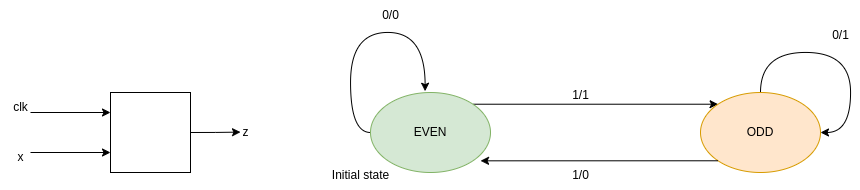

The diagram above was exported from draw.io. Its source (the exported page's mxGraphModel, read from the mxfile embedded in the PNG):
<mxGraphModel dx="1035" dy="667" grid="1" gridSize="10" guides="1" tooltips="1" connect="1" arrows="1" fold="1" page="1" pageScale="1" pageWidth="827" pageHeight="1169" math="0" shadow="0">
  <root>
    <mxCell id="0" />
    <mxCell id="1" parent="0" />
    <mxCell id="XN3nJ4C7s4Ftoy8ciVRX-6" style="edgeStyle=orthogonalEdgeStyle;rounded=0;orthogonalLoop=1;jettySize=auto;html=1;exitX=1;exitY=0.5;exitDx=0;exitDy=0;" edge="1" parent="1" source="XN3nJ4C7s4Ftoy8ciVRX-1">
      <mxGeometry relative="1" as="geometry">
        <mxPoint x="380" y="169.608695652174" as="targetPoint" />
      </mxGeometry>
    </mxCell>
    <mxCell id="XN3nJ4C7s4Ftoy8ciVRX-1" value="" style="whiteSpace=wrap;html=1;aspect=fixed;" vertex="1" parent="1">
      <mxGeometry x="250" y="130" width="80" height="80" as="geometry" />
    </mxCell>
    <mxCell id="XN3nJ4C7s4Ftoy8ciVRX-2" value="" style="endArrow=classic;html=1;rounded=0;entryX=0;entryY=0.25;entryDx=0;entryDy=0;" edge="1" parent="1" target="XN3nJ4C7s4Ftoy8ciVRX-1">
      <mxGeometry width="50" height="50" relative="1" as="geometry">
        <mxPoint x="170" y="150" as="sourcePoint" />
        <mxPoint x="360" y="270" as="targetPoint" />
      </mxGeometry>
    </mxCell>
    <mxCell id="XN3nJ4C7s4Ftoy8ciVRX-3" value="" style="endArrow=classic;html=1;rounded=0;entryX=0;entryY=0.25;entryDx=0;entryDy=0;" edge="1" parent="1">
      <mxGeometry width="50" height="50" relative="1" as="geometry">
        <mxPoint x="170" y="190" as="sourcePoint" />
        <mxPoint x="250" y="190" as="targetPoint" />
      </mxGeometry>
    </mxCell>
    <mxCell id="XN3nJ4C7s4Ftoy8ciVRX-4" value="clk" style="text;html=1;align=center;verticalAlign=middle;resizable=0;points=[];autosize=1;strokeColor=none;fillColor=none;" vertex="1" parent="1">
      <mxGeometry x="140" y="130" width="40" height="30" as="geometry" />
    </mxCell>
    <mxCell id="XN3nJ4C7s4Ftoy8ciVRX-5" value="x" style="text;html=1;align=center;verticalAlign=middle;resizable=0;points=[];autosize=1;strokeColor=none;fillColor=none;" vertex="1" parent="1">
      <mxGeometry x="145" y="180" width="30" height="30" as="geometry" />
    </mxCell>
    <mxCell id="XN3nJ4C7s4Ftoy8ciVRX-7" value="z" style="text;html=1;align=center;verticalAlign=middle;resizable=0;points=[];autosize=1;strokeColor=none;fillColor=none;" vertex="1" parent="1">
      <mxGeometry x="370" y="155" width="30" height="30" as="geometry" />
    </mxCell>
    <mxCell id="XN3nJ4C7s4Ftoy8ciVRX-10" style="edgeStyle=orthogonalEdgeStyle;rounded=0;orthogonalLoop=1;jettySize=auto;html=1;exitX=1;exitY=0;exitDx=0;exitDy=0;entryX=0;entryY=0;entryDx=0;entryDy=0;" edge="1" parent="1" source="XN3nJ4C7s4Ftoy8ciVRX-8" target="XN3nJ4C7s4Ftoy8ciVRX-9">
      <mxGeometry relative="1" as="geometry" />
    </mxCell>
    <mxCell id="XN3nJ4C7s4Ftoy8ciVRX-8" value="EVEN" style="ellipse;whiteSpace=wrap;html=1;fillColor=#d5e8d4;strokeColor=#82b366;" vertex="1" parent="1">
      <mxGeometry x="510" y="130" width="120" height="80" as="geometry" />
    </mxCell>
    <mxCell id="XN3nJ4C7s4Ftoy8ciVRX-14" style="edgeStyle=orthogonalEdgeStyle;rounded=0;orthogonalLoop=1;jettySize=auto;html=1;exitX=0.5;exitY=0;exitDx=0;exitDy=0;entryX=1;entryY=0.5;entryDx=0;entryDy=0;curved=1;" edge="1" parent="1" source="XN3nJ4C7s4Ftoy8ciVRX-9" target="XN3nJ4C7s4Ftoy8ciVRX-9">
      <mxGeometry relative="1" as="geometry">
        <mxPoint x="960" y="129.608695652174" as="targetPoint" />
        <Array as="points">
          <mxPoint x="900" y="90" />
          <mxPoint x="990" y="90" />
          <mxPoint x="990" y="170" />
        </Array>
      </mxGeometry>
    </mxCell>
    <mxCell id="XN3nJ4C7s4Ftoy8ciVRX-9" value="ODD" style="ellipse;whiteSpace=wrap;html=1;fillColor=#ffe6cc;strokeColor=#d79b00;" vertex="1" parent="1">
      <mxGeometry x="840" y="130" width="120" height="80" as="geometry" />
    </mxCell>
    <mxCell id="XN3nJ4C7s4Ftoy8ciVRX-11" style="edgeStyle=orthogonalEdgeStyle;rounded=0;orthogonalLoop=1;jettySize=auto;html=1;exitX=0;exitY=1;exitDx=0;exitDy=0;entryX=0.917;entryY=0.854;entryDx=0;entryDy=0;entryPerimeter=0;" edge="1" parent="1" source="XN3nJ4C7s4Ftoy8ciVRX-9" target="XN3nJ4C7s4Ftoy8ciVRX-8">
      <mxGeometry relative="1" as="geometry" />
    </mxCell>
    <mxCell id="XN3nJ4C7s4Ftoy8ciVRX-12" value="1/1" style="text;html=1;align=center;verticalAlign=middle;resizable=0;points=[];autosize=1;strokeColor=none;fillColor=none;" vertex="1" parent="1">
      <mxGeometry x="700" y="118" width="40" height="30" as="geometry" />
    </mxCell>
    <mxCell id="XN3nJ4C7s4Ftoy8ciVRX-13" value="1/0" style="text;html=1;align=center;verticalAlign=middle;resizable=0;points=[];autosize=1;strokeColor=none;fillColor=none;" vertex="1" parent="1">
      <mxGeometry x="700" y="198" width="40" height="30" as="geometry" />
    </mxCell>
    <mxCell id="XN3nJ4C7s4Ftoy8ciVRX-15" style="edgeStyle=orthogonalEdgeStyle;rounded=0;orthogonalLoop=1;jettySize=auto;html=1;exitX=0;exitY=0.5;exitDx=0;exitDy=0;entryX=0.455;entryY=-0.016;entryDx=0;entryDy=0;entryPerimeter=0;curved=1;" edge="1" parent="1" source="XN3nJ4C7s4Ftoy8ciVRX-8" target="XN3nJ4C7s4Ftoy8ciVRX-8">
      <mxGeometry relative="1" as="geometry">
        <Array as="points">
          <mxPoint x="490" y="170" />
          <mxPoint x="490" y="70" />
          <mxPoint x="565" y="70" />
        </Array>
      </mxGeometry>
    </mxCell>
    <mxCell id="XN3nJ4C7s4Ftoy8ciVRX-16" value="0/1" style="text;html=1;align=center;verticalAlign=middle;resizable=0;points=[];autosize=1;strokeColor=none;fillColor=none;" vertex="1" parent="1">
      <mxGeometry x="960" y="58" width="40" height="30" as="geometry" />
    </mxCell>
    <mxCell id="XN3nJ4C7s4Ftoy8ciVRX-18" value="0/0" style="text;html=1;align=center;verticalAlign=middle;resizable=0;points=[];autosize=1;strokeColor=none;fillColor=none;" vertex="1" parent="1">
      <mxGeometry x="510" y="38" width="40" height="30" as="geometry" />
    </mxCell>
    <mxCell id="XN3nJ4C7s4Ftoy8ciVRX-19" value="Initial state" style="text;html=1;align=center;verticalAlign=middle;resizable=0;points=[];autosize=1;strokeColor=none;fillColor=none;" vertex="1" parent="1">
      <mxGeometry x="460" y="198" width="80" height="30" as="geometry" />
    </mxCell>
  </root>
</mxGraphModel>